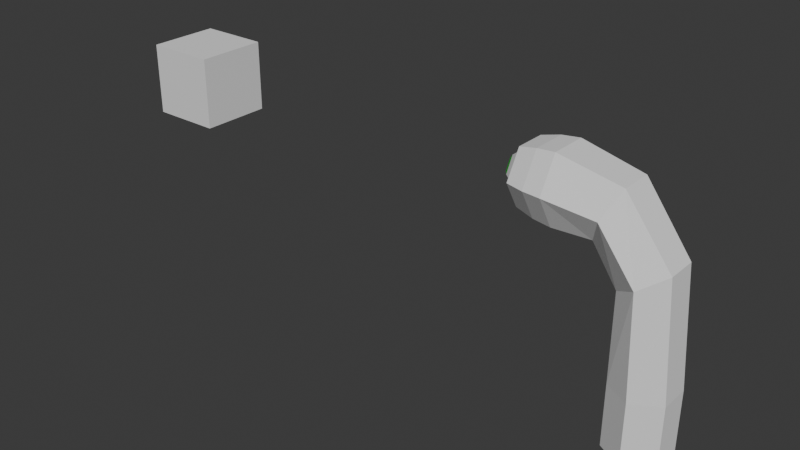 # Source: olhudo.blend  (saved by Blender 4.1.23; exported with 4.5.12 LTS)
import bpy
from mathutils import Matrix  # noqa: F401  (used for matrix-valued properties, if any)

bpy.ops.wm.read_factory_settings(use_empty=True)
scene = bpy.context.scene
scene.name = 'Scene'

# ---- collections
col_collection_1 = bpy.data.collections.new('Collection 1'); scene.collection.children.link(col_collection_1)

# ---- materials (node trees are filled in below, after node groups)
mat_material_001 = bpy.data.materials.new('Material.001')
mat_material_001.use_transparent_shadow = False
mat_material_002 = bpy.data.materials.new('Material.002')
mat_material_002.use_transparent_shadow = False
mat_material_003 = bpy.data.materials.new('Material.003')
mat_material_003.use_transparent_shadow = False

# ---- material node trees
mat_material_001.use_nodes = True; mat_material_001.node_tree.nodes.clear()
_N = mat_material_001.node_tree.nodes; _L = mat_material_001.node_tree.links
n0 = _N.new('ShaderNodeBsdfPrincipled'); n0.name = 'Principled BSDF'; n0.location = (10, 300)
n0.inputs[0].default_value = (0.0, 0.0, 0.0, 1.0)
n1 = _N.new('ShaderNodeOutputMaterial'); n1.name = 'Material Output'; n1.location = (300, 300)
_L.new(n0.outputs[0], n1.inputs[0])
n1.is_active_output = True
mat_material_002.use_nodes = True; mat_material_002.node_tree.nodes.clear()
_N = mat_material_002.node_tree.nodes; _L = mat_material_002.node_tree.links
n0 = _N.new('ShaderNodeBsdfPrincipled'); n0.name = 'Principled BSDF'; n0.location = (10, 300)
n0.inputs[0].default_value = (0.003982, 0.8002, 0.02945, 1.0)
n1 = _N.new('ShaderNodeOutputMaterial'); n1.name = 'Material Output'; n1.location = (300, 300)
_L.new(n0.outputs[0], n1.inputs[0])
n1.is_active_output = True
mat_material_003.use_nodes = True; mat_material_003.node_tree.nodes.clear()
_N = mat_material_003.node_tree.nodes; _L = mat_material_003.node_tree.links
n0 = _N.new('ShaderNodeBsdfPrincipled'); n0.name = 'Principled BSDF'; n0.location = (10, 300)
n1 = _N.new('ShaderNodeOutputMaterial'); n1.name = 'Material Output'; n1.location = (300, 300)
_L.new(n0.outputs[0], n1.inputs[0])
n1.is_active_output = True

# ---- world
world_world = bpy.data.worlds.new('World'); scene.world = world_world
world_world.use_nodes = True; world_world.node_tree.nodes.clear()
_N = world_world.node_tree.nodes; _L = world_world.node_tree.links
n0 = _N.new('ShaderNodeOutputWorld'); n0.name = 'World Output'; n0.location = (300, 300)
n1 = _N.new('ShaderNodeBackground'); n1.name = 'Background'; n1.location = (10, 300)
n1.inputs[0].default_value = (0.05088, 0.05088, 0.05088, 1.0)
_L.new(n1.outputs[0], n0.inputs[0])
n0.is_active_output = True
world_world.color = (0.05088, 0.05088, 0.05088)
world_world.use_sun_shadow = False
world_world.sun_shadow_jitter_overblur = 0.0

# ---- meshes
me_sphere = bpy.data.meshes.new('Sphere')
me_sphere.from_pydata([(-0.7042, 0.866, 6.194), (-0.2042, 1.0, 6.194), (0.2958, 1.058, 6.194), (2.016, -0.4614, 6.734), (-0.7042, 0.433, 6.944), (-0.2042, 0.5, 7.06), (0.2958, 0.5289, 7.11), (2.016, 0.4614, 6.734), (-0.7042, -0.433, 6.944), (-0.2042, -0.5, 7.06), (0.2958, -0.5289, 7.11), (3.287, -0.433, 5.046), (-0.7042, -0.866, 6.194), (-0.2042, -1.0, 6.194), (0.2958, -1.058, 6.194), (1.346, 0.4614, 5.282), (-0.7042, -0.433, 5.444), (-0.2042, -0.5, 5.328), (0.2958, -0.5289, 5.278), (1.346, -0.4614, 5.282), (-0.7042, 0.433, 5.444), (-0.2042, 0.5, 5.328), (0.2958, 0.5289, 5.278), (1.681, 0.9228, 6.008), (1.681, -0.9228, 6.008), (3.287, 0.433, 5.046), (2.022, 0.433, 4.24), (2.022, -0.433, 4.24), (2.655, 0.866, 4.643), (2.655, -0.866, 4.643), (3.519, -0.433, 1.795), (3.519, 0.433, 1.795), (2.019, 0.433, 1.778), (2.019, -0.433, 1.778), (2.769, 0.866, 1.786), (2.769, -0.866, 1.786), (3.509, -0.433, 0.0149), (3.509, 0.433, 0.0149), (2.009, 0.433, -0.002033), (2.009, -0.433, -0.002033), (2.759, 0.866, 0.006434), (2.759, -0.866, 0.006435), (-0.6751, 0.6444, 6.194), (-0.6751, 0.3222, 6.752), (-0.6751, -0.3222, 6.752), (-0.6751, -0.6444, 6.194), (-0.6751, -0.3222, 5.636), (-0.6751, 0.3222, 5.636)], [], [(2, 6, 7, 23), (2, 1, 5, 6), (6, 10, 3, 7), (1, 0, 4, 5), (6, 5, 9, 10), (19, 15, 26, 27), (5, 4, 8, 9), (7, 3, 11, 25), (15, 23, 28, 26), (9, 8, 12, 13), (23, 7, 25, 28), (10, 9, 13, 14), (3, 24, 29, 11), (13, 12, 16, 17), (24, 19, 27, 29), (14, 13, 17, 18), (18, 22, 15, 19), (17, 16, 20, 21), (10, 14, 24, 3), (18, 17, 21, 22), (14, 18, 19, 24), (21, 20, 0, 1), (22, 2, 23, 15), (22, 21, 1, 2), (28, 25, 31, 34), (11, 29, 35, 30), (27, 26, 32, 33), (25, 11, 30, 31), (29, 27, 33, 35), (26, 28, 34, 32), (31, 30, 36, 37), (30, 35, 41, 36), (35, 33, 39, 41), (34, 31, 37, 40), (32, 34, 40, 38), (33, 32, 38, 39), (8, 4, 43, 44), (4, 0, 42, 43), (12, 8, 44, 45), (20, 16, 46, 47), (0, 20, 47, 42), (16, 12, 45, 46)])
_uv = me_sphere.uv_layers.new(name='UVMap')
_uv.uv.foreach_set('vector', [0.6667, 0.3333, 0.5, 0.3333, 0.5, 0.3333, 0.6667, 0.3333, 0.6667, 0.3333, 0.6667, 0.5, 0.5, 0.5, 0.5, 0.3333, 0.5, 0.3333, 0.3333, 0.3333, 0.3333, 0.3333, 0.5, 0.3333, 0.6667, 0.5, 0.6667, 0.6667, 0.5, 0.6667, 0.5, 0.5, 0.5, 0.3333, 0.5, 0.5, 0.3333, 0.5, 0.3333, 0.3333, 1.0, 0.3333, 0.8333, 0.3333, 0.8333, 0.3333, 1.0, 0.3333, 0.5, 0.5, 0.5, 0.6667, 0.3333, 0.6667, 0.3333, 0.5, 0.5, 0.3333, 0.3333, 0.3333, 0.3333, 0.3333, 0.5, 0.3333, 0.8333, 0.3333, 0.6667, 0.3333, 0.6667, 0.3333, 0.8333, 0.3333, 0.3333, 0.5, 0.3333, 0.6667, 0.1667, 0.6667, 0.1667, 0.5, 0.6667, 0.3333, 0.5, 0.3333, 0.5, 0.3333, 0.6667, 0.3333, 0.3333, 0.3333, 0.3333, 0.5, 0.1667, 0.5, 0.1667, 0.3333, 0.3333, 0.3333, 0.1667, 0.3333, 0.1667, 0.3333, 0.3333, 0.3333, 0.1667, 0.5, 0.1667, 0.6667, 0.0, 0.6667, 0.0, 0.5, 0.1667, 0.3333, 0.0, 0.3333, 0.0, 0.3333, 0.1667, 0.3333, 0.1667, 0.3333, 0.1667, 0.5, 0.0, 0.5, 0.0, 0.3333, 1.0, 0.3333, 0.8333, 0.3333, 0.8333, 0.3333, 1.0, 0.3333, 1.0, 0.5, 1.0, 0.6667, 0.8333, 0.6667, 0.8333, 0.5, 0.3333, 0.3333, 0.1667, 0.3333, 0.1667, 0.3333, 0.3333, 0.3333, 1.0, 0.3333, 1.0, 0.5, 0.8333, 0.5, 0.8333, 0.3333, 0.1667, 0.3333, 0.0, 0.3333, 0.0, 0.3333, 0.1667, 0.3333, 0.8333, 0.5, 0.8333, 0.6667, 0.6667, 0.6667, 0.6667, 0.5, 0.8333, 0.3333, 0.6667, 0.3333, 0.6667, 0.3333, 0.8333, 0.3333, 0.8333, 0.3333, 0.8333, 0.5, 0.6667, 0.5, 0.6667, 0.3333, 0.6667, 0.3333, 0.5, 0.3333, 0.5, 0.3333, 0.6667, 0.3333, 0.3333, 0.3333, 0.1667, 0.3333, 0.1667, 0.3333, 0.3333, 0.3333, 1.0, 0.3333, 0.8333, 0.3333, 0.8333, 0.3333, 1.0, 0.3333, 0.5, 0.3333, 0.3333, 0.3333, 0.3333, 0.3333, 0.5, 0.3333, 0.1667, 0.3333, 0.0, 0.3333, 0.0, 0.3333, 0.1667, 0.3333, 0.8333, 0.3333, 0.6667, 0.3333, 0.6667, 0.3333, 0.8333, 0.3333, 0.5, 0.3333, 0.3333, 0.3333, 0.3333, 0.3333, 0.5, 0.3333, 0.3333, 0.3333, 0.1667, 0.3333, 0.1667, 0.3333, 0.3333, 0.3333, 0.1667, 0.3333, 0.0, 0.3333, 0.0, 0.3333, 0.1667, 0.3333, 0.6667, 0.3333, 0.5, 0.3333, 0.5, 0.3333, 0.6667, 0.3333, 0.8333, 0.3333, 0.6667, 0.3333, 0.6667, 0.3333, 0.8333, 0.3333, 1.0, 0.3333, 0.8333, 0.3333, 0.8333, 0.3333, 1.0, 0.3333, 0.3333, 0.6667, 0.5, 0.6667, 0.5, 0.6667, 0.3333, 0.6667, 0.5, 0.6667, 0.6667, 0.6667, 0.6667, 0.6667, 0.5, 0.6667, 0.1667, 0.6667, 0.3333, 0.6667, 0.3333, 0.6667, 0.1667, 0.6667, 0.8333, 0.6667, 1.0, 0.6667, 1.0, 0.6667, 0.8333, 0.6667, 0.6667, 0.6667, 0.8333, 0.6667, 0.8333, 0.6667, 0.6667, 0.6667, 0.0, 0.6667, 0.1667, 0.6667, 0.1667, 0.6667, 0.0, 0.6667])
me_sphere.update()
me_sphere_004 = bpy.data.meshes.new('Sphere.004')
me_sphere_004.from_pydata([(0.0001621, 0.6091, 6.178e-05), (-2.352e-09, 0.7977, -0.5), (5.64e-09, 0.5, -0.8371), (0.5288, 0.3055, 0.000475), (0.6908, 0.3988, -0.5), (0.433, 0.25, -0.8371), (0.5288, -0.3055, 0.000475), (0.6908, -0.3988, -0.5), (0.433, -0.25, -0.8371), (0.000162, -0.6091, 6.178e-05), (-1.122e-07, -0.7977, -0.5), (-6.887e-08, -0.5, -0.8371), (-0.5274, -0.3046, 6.178e-05), (-0.6908, -0.3988, -0.5), (-0.433, -0.25, -0.8371), (-0.5274, 0.3046, 6.178e-05), (-0.6908, 0.3988, -0.5), (-0.433, 0.25, -0.8371), (-2.473e-08, 0.3351, -0.9626), (0.2902, 0.1675, -0.9626), (0.2902, -0.1675, -0.9626), (-7.466e-08, -0.3351, -0.9626), (-0.2902, -0.1675, -0.9626), (-0.2902, 0.1675, -0.9626), (-4.183e-08, 2.675e-08, -1.059), (-0.0007817, 0.8769, -0.2502), (0.7586, 0.4384, -0.2502), (0.7586, -0.4384, -0.2502), (-0.0007818, -0.8769, -0.2502), (-0.7602, -0.4384, -0.2502), (-0.7602, 0.4384, -0.2502)], [], [(2, 1, 4, 5), (8, 11, 21, 20), (25, 0, 3, 26), (14, 17, 23, 22), (26, 3, 6, 27), (5, 4, 7, 8), (5, 8, 20, 19), (27, 6, 9, 28), (8, 7, 10, 11), (17, 2, 18, 23), (28, 9, 12, 29), (11, 10, 13, 14), (11, 14, 22, 21), (29, 12, 15, 30), (14, 13, 16, 17), (0, 15, 12, 9, 6, 3), (30, 15, 0, 25), (17, 16, 1, 2), (2, 5, 19, 18), (23, 18, 24), (19, 20, 24), (21, 22, 24), (18, 19, 24), (20, 21, 24), (22, 23, 24), (16, 30, 25, 1), (13, 29, 30, 16), (10, 28, 29, 13), (7, 27, 28, 10), (4, 26, 27, 7), (1, 25, 26, 4)])
me_sphere_004.polygons.foreach_set('material_index', [2, 1, 2, 1, 0, 2, 1, 2, 2, 1, 2, 2, 1, 0, 2, 0, 2, 2, 1, 0, 0, 0, 0, 0, 0, 2, 0, 2, 2, 0, 2])
_uv = me_sphere_004.uv_layers.new(name='UVMap')
_uv.uv.foreach_set('vector', [0.6667, 0.1667, 0.6667, 0.3333, 0.5, 0.3333, 0.5, 0.1667, 0.3333, 0.1667, 0.1667, 0.1667, 0.1667, 0.1667, 0.3333, 0.1667, 0.6667, 0.4167, 0.6667, 0.5, 0.5, 0.5, 0.5, 0.4167, 1.0, 0.1667, 0.8333, 0.1667, 0.8333, 0.1667, 1.0, 0.1667, 0.5, 0.4167, 0.5, 0.5, 0.3333, 0.5, 0.3333, 0.4167, 0.5, 0.1667, 0.5, 0.3333, 0.3333, 0.3333, 0.3333, 0.1667, 0.5, 0.1667, 0.3333, 0.1667, 0.3333, 0.1667, 0.5, 0.1667, 0.3333, 0.4167, 0.3333, 0.5, 0.1667, 0.5, 0.1667, 0.4167, 0.3333, 0.1667, 0.3333, 0.3333, 0.1667, 0.3333, 0.1667, 0.1667, 0.8333, 0.1667, 0.6667, 0.1667, 0.6667, 0.1667, 0.8333, 0.1667, 0.1667, 0.4167, 0.1667, 0.5, 0.0, 0.5, 0.0, 0.4167, 0.1667, 0.1667, 0.1667, 0.3333, 0.0, 0.3333, 0.0, 0.1667, 0.1667, 0.1667, 0.0, 0.1667, 0.0, 0.1667, 0.1667, 0.1667, 1.0, 0.4167, 1.0, 0.5, 0.8333, 0.5, 0.8333, 0.4167, 1.0, 0.1667, 1.0, 0.3333, 0.8333, 0.3333, 0.8333, 0.1667, 0.6667, 0.5, 0.8333, 0.5, 1.0, 0.5, 0.1667, 0.5, 0.3333, 0.5, 0.5, 0.5, 0.8333, 0.4167, 0.8333, 0.5, 0.6667, 0.5, 0.6667, 0.4167, 0.8333, 0.1667, 0.8333, 0.3333, 0.6667, 0.3333, 0.6667, 0.1667, 0.6667, 0.1667, 0.5, 0.1667, 0.5, 0.1667, 0.6667, 0.1667, 0.8333, 0.1667, 0.6667, 0.1667, 0.8333, 0.1667, 0.5, 0.1667, 0.3333, 0.1667, 0.5, 0.1667, 0.1667, 0.1667, 0.0, 0.1667, 0.1667, 0.1667, 0.6667, 0.1667, 0.5, 0.1667, 0.6667, 0.1667, 0.3333, 0.1667, 0.1667, 0.1667, 0.3333, 0.1667, 1.0, 0.1667, 0.8333, 0.1667, 1.0, 0.1667, 0.8333, 0.3333, 0.8333, 0.4167, 0.6667, 0.4167, 0.6667, 0.3333, 1.0, 0.3333, 1.0, 0.4167, 0.8333, 0.4167, 0.8333, 0.3333, 0.1667, 0.3333, 0.1667, 0.4167, 0.0, 0.4167, 0.0, 0.3333, 0.3333, 0.3333, 0.3333, 0.4167, 0.1667, 0.4167, 0.1667, 0.3333, 0.5, 0.3333, 0.5, 0.4167, 0.3333, 0.4167, 0.3333, 0.3333, 0.6667, 0.3333, 0.6667, 0.4167, 0.5, 0.4167, 0.5, 0.3333])
me_sphere_004.materials.append(mat_material_001)
me_sphere_004.materials.append(mat_material_002)
me_sphere_004.materials.append(mat_material_003)
me_sphere_004.update()
me_cube_001 = bpy.data.meshes.new('Cube.001')
me_cube_001.from_pydata([(-1.0, -1.0, -1.0), (-1.0, -1.0, 1.0), (-1.0, 1.0, -1.0), (-1.0, 1.0, 1.0), (1.0, -1.0, -1.0), (1.0, -1.0, 1.0), (1.0, 1.0, -1.0), (1.0, 1.0, 1.0)], [], [(0, 1, 3, 2), (2, 3, 7, 6), (6, 7, 5, 4), (4, 5, 1, 0), (2, 6, 4, 0), (7, 3, 1, 5)])
_uv = me_cube_001.uv_layers.new(name='UVMap')
_uv.uv.foreach_set('vector', [0.375, 0.0, 0.625, 0.0, 0.625, 0.25, 0.375, 0.25, 0.375, 0.25, 0.625, 0.25, 0.625, 0.5, 0.375, 0.5, 0.375, 0.5, 0.625, 0.5, 0.625, 0.75, 0.375, 0.75, 0.375, 0.75, 0.625, 0.75, 0.625, 1.0, 0.375, 1.0, 0.125, 0.5, 0.375, 0.5, 0.375, 0.75, 0.125, 0.75, 0.625, 0.5, 0.875, 0.5, 0.875, 0.75, 0.625, 0.75])
me_cube_001.update()

# ---- objects
ob_cacto = bpy.data.objects.new('cacto', me_sphere)
ob_sphere = bpy.data.objects.new('Sphere', me_sphere_004)
ob_cube = bpy.data.objects.new('Cube', me_cube_001)

# ---- transforms, parenting, visibility, modifiers, constraints
ob_cacto.location = (0.0, 0.0, 0.0)
ob_sphere.location = (-0.1993, 0.0, 6.201)
ob_sphere.rotation_euler = (-1.344e-07, 1.571, 0.0)
ob_sphere.scale = (0.9438, 0.9438, 0.9438)
_c = ob_sphere.constraints.new('TRACK_TO'); _c.name = 'Track To'
_c.target = ob_cube
_c.up_axis = 'UP_X'
ob_cube.location = (-11.56, 0.0, 5.977)

# ---- collection membership
scene.collection.objects.link(ob_cacto)
scene.collection.objects.link(ob_sphere)
scene.collection.objects.link(ob_cube)

# ---- scene / render settings (as saved in the file)
scene.frame_start = 1; scene.frame_end = 250; scene.frame_set(1)
scene.render.engine = 'BLENDER_EEVEE_NEXT'
scene.cycles.sampling_pattern = 'TABULATED_SOBOL'
scene.eevee.ray_tracing_options.trace_max_roughness = 0.0
bpy.context.view_layer.update()

# ---- added for rendering (the .blend has no active camera and no usable light): camera, sun
cam_auto = bpy.data.cameras.new('AutoCamera')
cam_auto.lens = 50.0
cam_auto.sensor_width = 36.0
cam_auto.clip_end = 1000.0
ob_auto_camera = bpy.data.objects.new('AutoCamera', cam_auto)
scene.collection.objects.link(ob_auto_camera)
ob_auto_camera.location = (11.8626, -19.6578, 16.6593)
ob_auto_camera.rotation_euler = (1.09748, -7.21219e-08, 0.694738)
scene.camera = ob_auto_camera
light_auto_sun = bpy.data.lights.new('AutoSun', 'SUN')
light_auto_sun.energy = 3.0
light_auto_sun.angle = 0.0523599
ob_auto_sun = bpy.data.objects.new('AutoSun', light_auto_sun)
scene.collection.objects.link(ob_auto_sun)
ob_auto_sun.rotation_euler = (0.872665, 0.174533, 0.523599)
bpy.context.view_layer.update()

